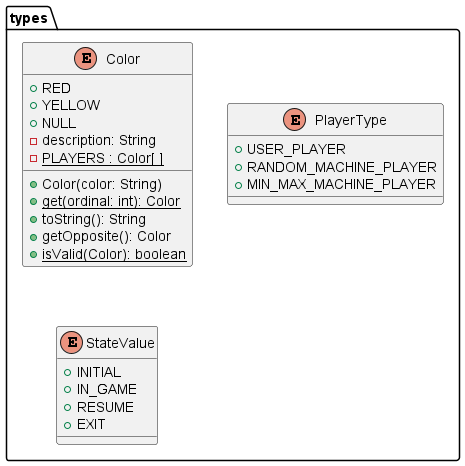

The diagram above was rendered by PlantUML. Its source (embedded in the PNG):
@startuml connect4.connect4.types

enum types.Color
enum types.PlayerType
enum types.StateValue {
    +INITIAL
    +IN_GAME
    +RESUME
    +EXIT
}

Color : +RED
Color : +YELLOW
Color : +NULL
Color : -description: String
Color : {static} -PLAYERS : Color[ ]
Color : +Color(color: String)
Color : {static} +get(ordinal: int): Color
Color : +toString(): String
Color : +getOpposite(): Color
Color : {static} +isValid(Color): boolean

PlayerType : +USER_PLAYER
PlayerType : +RANDOM_MACHINE_PLAYER
PlayerType : +MIN_MAX_MACHINE_PLAYER

@enduml